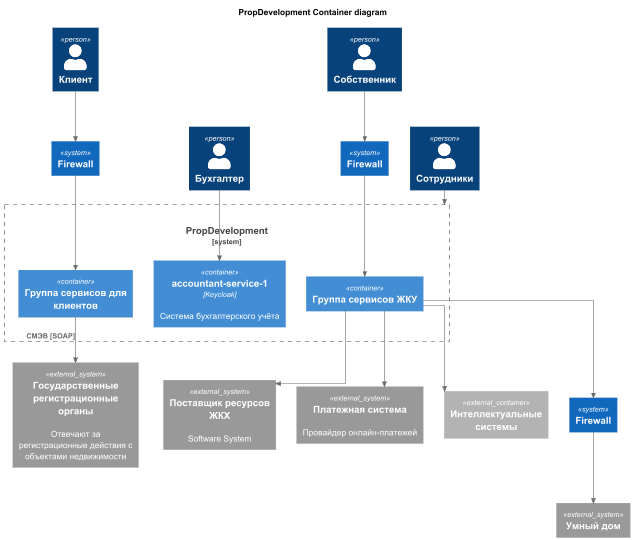

The diagram above was rendered by PlantUML. Its source (embedded in the PNG):
@startuml
skinparam linetype ortho

title PropDevelopment Container diagram

!include ./lib/C4_Container.puml

Person(Client, "Клиент")
Person(Owner, "Собственник")
Person(Accountant, "Бухгалтер")
Person(Staff, "Сотрудники")

System(Firewall1, "Firewall")
System(Firewall2, "Firewall")
System(Firewall3, "Firewall")

System_Ext(ProviderCommunalServicesResources, "Поставщик ресурсов ЖКХ", "Software System")
System_Ext(PaymentSystem, "Платежная система", "Провайдер онлайн-платежей")
System_Ext(StateRegistrationAuthorities, "Государственные регистрационные органы", "Отвечают за регистрационные действия с объектами недвижимости")
System_Ext(SmartHome, "Умный дом")

Container_Ext(IntelligentSystem, "Интеллектуальные системы")

System_Boundary(PropDevelopment, "PropDevelopment", "Software System"){
    Container(GroupServicesClients, "Группа сервисов для клиентов")

    Container(CommunalServicesGroup, "Группа сервисов ЖКУ")

    Container(AccountantService1, "accountant-service-1", "Keycloak", "Система бухгалтерского учёта")
}

Rel(Client, Firewall1,)
Rel(Firewall1, GroupServicesClients,)
Rel(GroupServicesClients, StateRegistrationAuthorities, "СМЭВ [SOAP]")

Rel(Owner, Firewall2,)
Rel(Firewall2, CommunalServicesGroup,)
Rel(CommunalServicesGroup, IntelligentSystem, )
Rel(CommunalServicesGroup, ProviderCommunalServicesResources, )
Rel(CommunalServicesGroup, Firewall3, )
Rel(CommunalServicesGroup, PaymentSystem, )
Rel(Firewall3, SmartHome, )

Rel(Accountant, AccountantService1,)
Rel(Staff, PropDevelopment,)

LAYOUT_TOP_DOWN()
@enduml